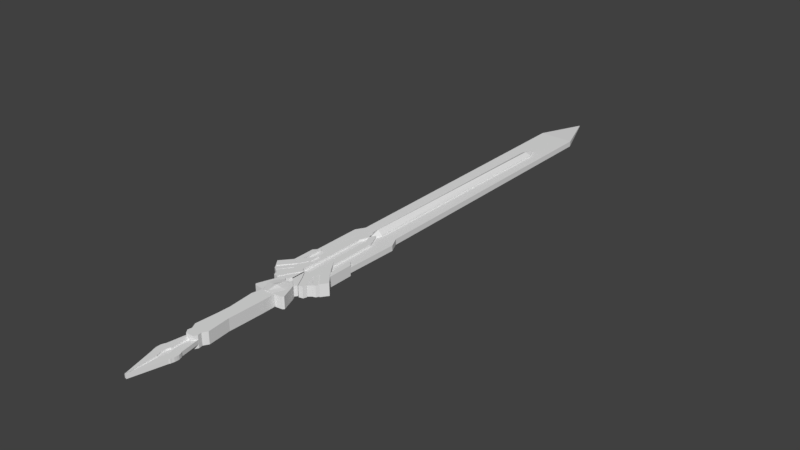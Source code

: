 # Source: lasersword4unity.blend  (saved by Blender 2.79.0; exported with 4.5.12 LTS)
import bpy
from mathutils import Matrix  # noqa: F401  (used for matrix-valued properties, if any)

bpy.ops.wm.read_factory_settings(use_empty=True)
scene = bpy.context.scene
scene.name = 'Scene'

# ---- collections
col_collection_1 = bpy.data.collections.new('Collection 1'); scene.collection.children.link(col_collection_1)

# ---- world
world_world = bpy.data.worlds.new('World'); scene.world = world_world
world_world.color = (0.05088, 0.05088, 0.05088)
world_world.use_sun_shadow = False
world_world.sun_shadow_jitter_overblur = 0.0
world_world.cycles.sampling_method = 'MANUAL'

# ---- meshes
me_plane_013 = bpy.data.meshes.new('Plane.013')
me_plane_013.from_pydata([(-0.05808, 1.329, -0.05062), (0.01029, 1.352, -0.09497), (-0.03959, 4.659, -0.05062), (0.0335, 4.638, -0.09497), (0.03493, 4.817, -0.05062), (0.00631, 1.195, -0.05062), (0.08467, 1.337, -0.05062), (0.01058, 1.352, -0.09497), (0.1102, 4.647, -0.05062), (0.03368, 4.638, -0.09497), (0.03568, 4.815, -0.05062), (0.008595, 1.197, -0.05062), (-0.05751, 1.33, 0.06498), (0.01085, 1.353, 0.1169), (-0.03903, 4.66, 0.06498), (0.03406, 4.639, 0.1015), (0.0355, 4.818, 0.06498), (0.006874, 1.196, 0.06498), (0.08524, 1.338, 0.06498), (0.01114, 1.353, 0.1157), (0.1108, 4.648, 0.06498), (0.03424, 4.639, 0.1015), (0.03624, 4.816, 0.06498), (0.009159, 1.198, 0.06498)], [], [(0, 2, 3, 1), (2, 4, 3), (1, 5, 0), (6, 7, 9, 8), (8, 9, 10), (7, 6, 11), (12, 13, 15, 14), (14, 15, 16), (13, 12, 17), (18, 20, 21, 19), (20, 22, 21), (19, 23, 18), (11, 6, 18, 23), (4, 2, 14, 16), (10, 9, 21, 22), (1, 3, 15, 13), (5, 1, 13, 17), (8, 10, 22, 20), (9, 7, 19, 21), (2, 0, 12, 14), (0, 5, 17, 12), (7, 11, 23, 19), (3, 4, 16, 15), (6, 8, 20, 18)])
me_plane_013.use_remesh_preserve_volume = False
me_plane_013.use_remesh_preserve_attributes = False
me_plane_013.use_mirror_vertex_groups = False
me_plane_013.update()
me_plane_012 = bpy.data.meshes.new('Plane.012')
me_plane_012.from_pydata([(-0.1433, 0.224, 0.07174), (-0.05003, 0.224, 0.07174), (-0.1433, 1.056, 0.07174), (-0.05003, 1.056, 0.07174), (-0.02938, 1.313, 0.07174), (0.01186, 1.229, 0.07174), (-0.02938, 1.313, 0.07174), (-0.1433, 0.224, -0.06691), (-0.05003, 0.224, -0.06691), (-0.1433, 1.056, -0.06691), (-0.05003, 1.056, -0.06691), (-0.02938, 1.313, -0.06691), (0.01186, 1.229, -0.06691), (-0.02938, 1.313, -0.06691)], [], [(0, 1, 3, 2), (2, 3, 5, 4), (7, 9, 10, 8), (9, 11, 12, 10), (2, 9, 7, 0), (4, 6, 13, 11), (3, 10, 12, 5), (0, 7, 8, 1), (4, 11, 9, 2), (5, 12, 11, 4), (1, 8, 10, 3)])
me_plane_012.use_remesh_preserve_volume = False
me_plane_012.use_remesh_preserve_attributes = False
me_plane_012.use_mirror_vertex_groups = False
me_plane_012.update()
me_plane_011 = bpy.data.meshes.new('Plane.011')
me_plane_011.from_pydata([(-0.2808, 0.1712, 0.08868), (-0.2048, 0.08764, 0.08868), (-0.1196, 0.4024, 0.08868), (-0.1252, 0.2263, 0.08868), (-0.2808, 0.1712, -0.07701), (-0.2048, 0.08764, -0.07701), (-0.1196, 0.4024, -0.07701), (-0.1252, 0.2263, -0.07701)], [], [(0, 1, 3, 2), (4, 6, 7, 5), (2, 6, 4, 0), (3, 7, 6, 2), (0, 4, 5, 1), (1, 5, 7, 3)])
me_plane_011.use_remesh_preserve_volume = False
me_plane_011.use_remesh_preserve_attributes = False
me_plane_011.use_mirror_vertex_groups = False
me_plane_011.update()
me_plane_010 = bpy.data.meshes.new('Plane.010')
me_plane_010.from_pydata([(-0.3155, 0.1246, 0.07648), (-0.2447, 0.1246, 0.07648), (-0.3155, 0.4908, 0.07648), (-0.2447, 0.4908, 0.07648), (-0.2447, 0.5674, 0.07648), (-0.3155, 0.1246, -0.06879), (-0.2447, 0.1246, -0.06879), (-0.3155, 0.4908, -0.06879), (-0.2447, 0.4908, -0.06879), (-0.2447, 0.5674, -0.06879)], [], [(0, 1, 3, 2), (2, 3, 4), (5, 7, 8, 6), (7, 9, 8), (2, 7, 5, 0), (4, 9, 7, 2), (0, 5, 6, 1), (3, 8, 9, 4), (1, 6, 8, 3)])
me_plane_010.use_remesh_preserve_volume = False
me_plane_010.use_remesh_preserve_attributes = False
me_plane_010.use_mirror_vertex_groups = False
me_plane_010.update()
me_plane_009 = bpy.data.meshes.new('Plane.009')
me_plane_009.from_pydata([(-0.4276, 0.0005081, 0.0924), (-0.3565, -0.097, 0.0924), (-0.2793, 0.1741, 0.0924), (-0.2022, 0.08654, 0.0924), (-0.4276, 0.0005081, -0.08073), (-0.3565, -0.097, -0.08073), (-0.2793, 0.1741, -0.08073), (-0.2022, 0.08654, -0.08073)], [], [(0, 1, 3, 2), (4, 6, 7, 5), (3, 7, 6, 2), (0, 4, 5, 1), (1, 5, 7, 3), (2, 6, 4, 0)])
me_plane_009.use_remesh_preserve_volume = False
me_plane_009.use_remesh_preserve_attributes = False
me_plane_009.use_mirror_vertex_groups = False
me_plane_009.update()
me_plane_008 = bpy.data.meshes.new('Plane.008')
me_plane_008.from_pydata([(-0.3366, -0.1356, 0.08441), (-0.3004, -0.1525, 0.08441), (-0.1813, 0.04886, 0.08441), (-0.1611, 0.02298, 0.08441), (-0.3575, -0.09777, 0.08441), (-0.2022, 0.08667, 0.08441), (-0.3366, -0.1356, -0.0728), (-0.3004, -0.1525, -0.0728), (-0.1813, 0.04886, -0.0728), (-0.1611, 0.02298, -0.0728), (-0.3575, -0.09777, -0.0728), (-0.2022, 0.08667, -0.0728)], [], [(0, 1, 3, 2), (0, 2, 5, 4), (6, 8, 9, 7), (6, 10, 11, 8), (2, 8, 11, 5), (3, 9, 8, 2), (0, 6, 7, 1), (4, 10, 6, 0), (5, 11, 10, 4), (1, 7, 9, 3)])
me_plane_008.use_remesh_preserve_volume = False
me_plane_008.use_remesh_preserve_attributes = False
me_plane_008.use_mirror_vertex_groups = False
me_plane_008.update()
me_plane_007 = bpy.data.meshes.new('Plane.007')
me_plane_007.from_pydata([(-0.3004, -0.1529, -0.06905), (-0.2429, -0.2016, -0.06905), (-0.2566, -0.1004, -0.06905), (-0.215, -0.1521, -0.06905), (-0.2566, -0.1004, -0.06905), (-0.215, -0.1521, -0.06905), (-0.2566, -0.1004, -0.06905), (-0.1631, 0.02102, -0.06905), (-0.1553, 0.01206, -0.06905), (-0.3004, -0.1529, 0.0812), (-0.2429, -0.2016, 0.0812), (-0.2566, -0.1004, 0.0812), (-0.215, -0.1521, 0.0812), (-0.2566, -0.1004, 0.0812), (-0.215, -0.1521, 0.0812), (-0.2566, -0.1004, 0.0812), (-0.1631, 0.02102, 0.0812), (-0.1553, 0.01206, 0.0812)], [], [(0, 2, 3, 1), (2, 7, 8, 3), (9, 10, 12, 11), (11, 12, 17, 16), (3, 5, 14, 12), (1, 3, 12, 10), (7, 2, 11, 16), (4, 6, 15, 13), (2, 0, 9, 11), (8, 7, 16, 17), (2, 4, 13, 11), (0, 1, 10, 9), (3, 8, 17, 12)])
me_plane_007.use_remesh_preserve_volume = False
me_plane_007.use_remesh_preserve_attributes = False
me_plane_007.use_mirror_vertex_groups = False
me_plane_007.update()
me_plane_006 = bpy.data.meshes.new('Plane.006')
me_plane_006.from_pydata([(-0.2282, -0.25, -0.07302), (-0.1683, -0.2619, -0.07302), (-0.243, -0.199, -0.07302), (-0.2152, -0.1506, -0.07302), (-0.08374, -0.1043, -0.07302), (-0.1579, 0.01276, -0.07302), (-0.01783, 0.0003153, -0.07302), (-0.04324, 0.03855, -0.07302), (-0.2086, 0.0854, -0.07302), (-0.05617, 0.07238, -0.07302), (-0.127, 0.2277, -0.07302), (-0.0502, 0.2226, -0.07302), (-0.1002, 0.2536, -0.07302), (-0.0512, 0.2515, -0.07302), (-0.0502, 0.2664, -0.07302), (-0.2282, -0.25, 0.08469), (-0.1683, -0.2619, 0.08469), (-0.243, -0.199, 0.08469), (-0.2152, -0.1506, 0.08469), (-0.08374, -0.1043, 0.08469), (-0.1579, 0.01276, 0.08469), (-0.01783, 0.0003153, 0.08469), (-0.04324, 0.03855, 0.08469), (-0.2086, 0.0854, 0.08469), (-0.05617, 0.07238, 0.08469), (-0.127, 0.2277, 0.08469), (-0.0502, 0.2226, 0.08469), (-0.1002, 0.2536, 0.08469), (-0.0512, 0.2515, 0.08469), (-0.0502, 0.2664, 0.08469), (0.2391, -0.25, -0.07302), (0.1792, -0.2619, -0.07302), (0.254, -0.199, -0.07302), (0.2261, -0.1506, -0.07302), (0.0947, -0.1043, -0.07302), (0.1688, 0.01276, -0.07302), (0.02879, 0.0003153, -0.07302), (0.05419, 0.03855, -0.07302), (0.005478, 0.03855, -0.07302), (0.2196, 0.0854, -0.07302), (0.06713, 0.07238, -0.07302), (0.138, 0.2277, -0.07302), (0.06116, 0.2226, -0.07302), (0.1111, 0.2536, -0.07302), (0.06215, 0.2515, -0.07302), (0.06116, 0.2664, -0.07302), (0.2391, -0.25, 0.08469), (0.1792, -0.2619, 0.08469), (0.254, -0.199, 0.08469), (0.2261, -0.1506, 0.08469), (0.0947, -0.1043, 0.08469), (0.1688, 0.01276, 0.08469), (0.02879, 0.0003153, 0.08469), (0.05419, 0.03855, 0.08469), (0.005478, 0.03855, 0.08469), (0.2196, 0.0854, 0.08469), (0.06713, 0.07238, 0.08469), (0.138, 0.2277, 0.08469), (0.06116, 0.2226, 0.08469), (0.1111, 0.2536, 0.08469), (0.06215, 0.2515, 0.08469), (0.06116, 0.2664, 0.08469)], [], [(0, 2, 3, 1), (3, 5, 4, 1), (5, 7, 6, 4), (7, 38, 6), (5, 8, 9, 7), (8, 10, 11, 9), (10, 12, 13, 11), (12, 14, 13), (15, 16, 18, 17), (18, 16, 19, 20), (20, 19, 21, 22), (22, 21, 54), (20, 22, 24, 23), (23, 24, 26, 25), (25, 26, 28, 27), (27, 28, 29), (4, 6, 21, 19), (0, 1, 16, 15), (9, 11, 26, 24), (10, 8, 23, 25), (38, 7, 22, 54), (3, 2, 17, 18), (6, 38, 54, 21), (11, 13, 28, 26), (1, 4, 19, 16), (12, 10, 25, 27), (7, 9, 24, 22), (5, 3, 18, 20), (13, 14, 29, 28), (8, 5, 20, 23), (14, 12, 27, 29), (2, 0, 15, 17), (30, 31, 33, 32), (33, 31, 34, 35), (35, 34, 36, 37), (37, 36, 38), (35, 37, 40, 39), (39, 40, 42, 41), (41, 42, 44, 43), (43, 44, 45), (46, 48, 49, 47), (49, 51, 50, 47), (51, 53, 52, 50), (53, 54, 52), (51, 55, 56, 53), (55, 57, 58, 56), (57, 59, 60, 58), (59, 61, 60), (34, 50, 52, 36), (30, 46, 47, 31), (40, 56, 58, 42), (41, 57, 55, 39), (38, 54, 53, 37), (33, 49, 48, 32), (36, 52, 54, 38), (42, 58, 60, 44), (31, 47, 50, 34), (43, 59, 57, 41), (37, 53, 56, 40), (35, 51, 49, 33), (44, 60, 61, 45), (39, 55, 51, 35), (45, 61, 59, 43), (32, 48, 46, 30)])
me_plane_006.use_remesh_preserve_volume = False
me_plane_006.use_remesh_preserve_attributes = False
me_plane_006.use_mirror_vertex_groups = False
me_plane_006.update()
me_plane_005 = bpy.data.meshes.new('Plane.005')
me_plane_005.from_pydata([(-0.1653, -0.2574, -0.06489), (-0.1309, -0.3063, -0.06489), (-0.1135, -0.1627, -0.06489), (-0.0534, -0.2358, -0.06489), (-0.08097, -0.09898, -0.06489), (-0.02085, -0.1721, -0.06489), (0.006706, 0.03999, -0.06489), (0.007327, -0.1727, -0.06489), (-0.1653, -0.2574, 0.0784), (-0.1309, -0.3063, 0.0784), (-0.1135, -0.1627, 0.0784), (-0.0534, -0.2358, 0.0784), (-0.08097, -0.09898, 0.0784), (-0.02085, -0.1721, 0.0784), (0.006706, 0.03999, 0.0784), (0.007327, -0.1727, 0.0784)], [], [(0, 2, 3, 1), (2, 4, 5, 3), (4, 6, 7, 5), (8, 9, 11, 10), (10, 11, 13, 12), (12, 13, 15, 14), (6, 4, 12, 14), (3, 5, 13, 11), (1, 3, 11, 9), (2, 0, 8, 10), (5, 7, 15, 13), (7, 6, 14, 15), (4, 2, 10, 12), (0, 1, 9, 8)])
me_plane_005.use_remesh_preserve_volume = False
me_plane_005.use_remesh_preserve_attributes = False
me_plane_005.use_mirror_vertex_groups = False
me_plane_005.update()
me_plane_004 = bpy.data.meshes.new('Plane.004')
me_plane_004.from_pydata([(-0.2067, -0.5719, -0.07639), (-0.06497, -0.5898, -0.07639), (-0.1796, -0.426, -0.07639), (-0.1317, -0.4284, -0.07639), (-0.2256, -0.5501, -0.07639), (-0.1796, -0.426, -0.07639), (-0.1317, -0.4284, -0.07639), (-0.1796, -0.426, -0.07639), (-0.1317, -0.4284, -0.07639), (-0.1543, -0.3574, -0.07639), (-0.1159, -0.3612, -0.07639), (-0.1324, -0.3087, -0.07639), (-0.08452, -0.3111, -0.07639), (-0.05191, -0.2364, -0.07639), (-0.02791, -0.2696, -0.07639), (-0.2067, -0.5719, 0.09125), (-0.06497, -0.5898, 0.09125), (-0.1796, -0.426, 0.09125), (-0.1317, -0.4284, 0.09125), (-0.2256, -0.5501, 0.09125), (-0.1796, -0.426, 0.09125), (-0.1317, -0.4284, 0.09125), (-0.1796, -0.426, 0.09125), (-0.1317, -0.4284, 0.09125), (-0.1543, -0.3574, 0.09125), (-0.1159, -0.3612, 0.09125), (-0.1324, -0.3087, 0.09125), (-0.08452, -0.3111, 0.09125), (-0.05191, -0.2364, 0.09125), (-0.02791, -0.2696, 0.09125), (-0.06497, -0.5898, -0.07639), (-0.1317, -0.4284, -0.07639), (-0.1159, -0.3612, -0.07639), (-0.08452, -0.3111, -0.07639), (-0.02791, -0.2696, -0.07639), (-0.06497, -0.5898, 0.09125), (-0.1317, -0.4284, 0.09125), (-0.1159, -0.3612, 0.09125), (-0.08452, -0.3111, 0.09125), (-0.02791, -0.2696, 0.09125), (-0.1159, -0.3612, 0.09125), (-0.1317, -0.4284, 0.09125), (-0.1159, -0.3612, -0.07639), (-0.1317, -0.4284, -0.07639), (-0.02791, -0.2696, 0.09125), (-0.08452, -0.3111, 0.09125), (-0.1159, -0.3612, 0.09125), (-0.1317, -0.4284, 0.09125), (-0.06497, -0.5898, 0.09125), (-0.02791, -0.2696, -0.07639), (-0.08452, -0.3111, -0.07639), (-0.1159, -0.3612, -0.07639), (-0.1317, -0.4284, -0.07639), (-0.06497, -0.5898, -0.07639), (-0.08648, -0.3112, -0.07624), (0.01506, -0.2995, -0.09054), (-0.0266, -0.2698, -0.07624), (0.01271, -0.2906, -0.09054), (-0.008868, -0.3274, -0.0896), (-0.08452, -0.3111, -0.07639), (-0.008868, -0.3274, -0.09021), (-0.1164, -0.3609, -0.07639), (-0.04077, -0.3772, -0.09054), (-0.132, -0.4296, -0.07639), (-0.06722, -0.4333, -0.09054), (-0.07215, -0.571, -0.07639), (0.01115, -0.5708, -0.09054), (-0.06314, -0.591, -0.07639), (0.01079, -0.5933, -0.09054), (0.01311, -0.4351, -0.1093), (-0.02551, -0.2689, 0.0919), (-0.08539, -0.3103, 0.0919), (0.01615, -0.2986, 0.09827), (0.0138, -0.2897, 0.09827), (-0.007779, -0.3265, 0.09882), (-0.08343, -0.3102, 0.09175), (-0.007779, -0.3265, 0.0986), (-0.08343, -0.3102, 0.09175), (-0.03968, -0.3763, 0.09827), (-0.1153, -0.36, 0.09175), (-0.06613, -0.4324, 0.09827), (-0.1309, -0.4287, 0.09175), (0.01224, -0.5699, 0.09827), (-0.07106, -0.5701, 0.09175), (0.01188, -0.5924, 0.09827), (-0.06205, -0.5901, 0.09175), (0.0142, -0.4342, 0.1153), (0.2209, -0.5712, -0.07639), (0.07919, -0.5895, -0.07639), (0.1933, -0.4253, -0.07639), (0.1454, -0.4279, -0.07639), (0.2396, -0.5493, -0.07639), (0.1933, -0.4253, -0.07639), (0.1454, -0.4279, -0.07639), (0.1933, -0.4253, -0.07639), (0.1454, -0.4279, -0.07639), (0.1677, -0.3568, -0.07639), (0.1293, -0.3608, -0.07639), (0.1457, -0.3083, -0.07639), (0.09778, -0.3108, -0.07639), (0.0649, -0.2362, -0.07639), (0.04101, -0.2695, -0.07639), (0.2209, -0.5712, 0.09125), (0.07919, -0.5895, 0.09125), (0.1933, -0.4253, 0.09125), (0.1454, -0.4279, 0.09125), (0.2396, -0.5493, 0.09125), (0.1933, -0.4253, 0.09125), (0.1454, -0.4279, 0.09125), (0.1933, -0.4253, 0.09125), (0.1454, -0.4279, 0.09125), (0.1677, -0.3568, 0.09125), (0.1293, -0.3608, 0.09125), (0.1457, -0.3083, 0.09125), (0.09778, -0.3108, 0.09125), (0.0649, -0.2362, 0.09125), (0.04101, -0.2695, 0.09125), (0.07919, -0.5895, -0.07639), (0.1454, -0.4279, -0.07639), (0.1293, -0.3608, -0.07639), (0.09778, -0.3108, -0.07639), (0.04101, -0.2695, -0.07639), (0.07919, -0.5895, 0.09125), (0.1454, -0.4279, 0.09125), (0.1293, -0.3608, 0.09125), (0.09778, -0.3108, 0.09125), (0.04101, -0.2695, 0.09125), (0.1293, -0.3608, 0.09125), (0.1454, -0.4279, 0.09125), (0.1293, -0.3608, -0.07639), (0.1454, -0.4279, -0.07639), (0.04101, -0.2695, 0.09125), (0.09778, -0.3108, 0.09125), (0.1293, -0.3608, 0.09125), (0.1454, -0.4279, 0.09125), (0.07919, -0.5895, 0.09125), (0.04101, -0.2695, -0.07639), (0.09778, -0.3108, -0.07639), (0.1293, -0.3608, -0.07639), (0.1454, -0.4279, -0.07639), (0.07919, -0.5895, -0.07639), (0.09973, -0.3109, -0.07624), (-0.001847, -0.2995, -0.09054), (0.03971, -0.2697, -0.07624), (0.0004704, -0.2906, -0.09054), (0.02218, -0.3274, -0.0896), (0.09778, -0.3108, -0.07639), (0.02218, -0.3274, -0.09021), (0.1298, -0.3605, -0.07639), (0.05425, -0.377, -0.09054), (0.1457, -0.4291, -0.07639), (0.0809, -0.433, -0.09054), (0.08631, -0.5707, -0.07639), (0.003004, -0.5708, -0.09054), (0.07737, -0.5908, -0.07639), (0.003448, -0.5933, -0.09054), (0.0005788, -0.4351, -0.1093), (0.03862, -0.2688, 0.0919), (0.09864, -0.31, 0.0919), (-0.00294, -0.2986, 0.09827), (-0.0006225, -0.2897, 0.09827), (0.02108, -0.3265, 0.09882), (0.09668, -0.3099, 0.09175), (0.02108, -0.3265, 0.0986), (0.09668, -0.3099, 0.09175), (0.05316, -0.3761, 0.09827), (0.1288, -0.3596, 0.09175), (0.07981, -0.4321, 0.09827), (0.1446, -0.4282, 0.09175), (0.001912, -0.5699, 0.09827), (0.08521, -0.5698, 0.09175), (0.002355, -0.5924, 0.09827), (0.07628, -0.5899, 0.09175), (-0.0005142, -0.4342, 0.1153)], [], [(0, 2, 3, 1), (0, 4, 2), (2, 5, 6, 3), (5, 7, 8, 6), (7, 9, 10, 8), (9, 11, 12, 10), (11, 13, 14, 12), (15, 16, 18, 17), (15, 17, 19), (17, 18, 21, 20), (20, 21, 23, 22), (22, 23, 25, 24), (24, 25, 27, 26), (26, 27, 29, 28), (14, 29, 44, 49), (11, 9, 24, 26), (6, 8, 23, 21), (14, 13, 28, 29), (7, 5, 20, 22), (51, 50, 33, 32), (2, 4, 19, 17), (13, 11, 26, 28), (8, 10, 25, 23), (4, 0, 15, 19), (9, 7, 22, 24), (3, 6, 21, 18), (5, 2, 17, 20), (0, 1, 16, 15), (18, 47, 36, 41), (44, 45, 38, 39), (52, 3, 43, 31), (48, 53, 30, 35), (33, 34, 39, 38), (43, 41, 36, 31), (16, 1, 53, 48), (10, 12, 50, 51), (1, 3, 52, 53), (12, 14, 49, 50), (46, 25, 40, 37), (10, 51, 32, 42), (53, 52, 31, 30), (32, 33, 38, 37), (25, 10, 42, 40), (18, 16, 48, 47), (49, 44, 39, 34), (29, 27, 45, 44), (45, 46, 37, 38), (27, 25, 46, 45), (30, 31, 36, 35), (50, 49, 34, 33), (47, 48, 35, 36), (3, 18, 41, 43), (40, 42, 32, 37), (54, 56, 57, 55), (58, 12, 55), (12, 58, 60, 59), (59, 60, 62, 61), (61, 62, 64, 63), (63, 64, 66, 65), (65, 66, 68, 67), (66, 64, 69), (55, 69, 64, 62, 58), (71, 72, 73, 70), (74, 72, 75), (75, 77, 76, 74), (77, 79, 78, 76), (79, 81, 80, 78), (81, 83, 82, 80), (83, 85, 84, 82), (82, 86, 80), (72, 74, 78, 80, 86), (55, 57, 73, 72), (65, 83, 81, 63), (62, 78, 74, 58), (57, 56, 70, 73), (61, 79, 77, 59), (68, 84, 85, 67), (60, 76, 78, 62), (67, 85, 83, 65), (12, 75, 72, 55), (66, 82, 84, 68), (63, 81, 79, 61), (69, 86, 82, 66), (56, 54, 71, 70), (59, 77, 75, 12), (55, 72, 86, 69), (54, 55, 72, 71), (58, 74, 76, 60), (87, 88, 90, 89), (87, 89, 91), (89, 90, 93, 92), (92, 93, 95, 94), (94, 95, 97, 96), (96, 97, 99, 98), (98, 99, 101, 100), (102, 104, 105, 103), (102, 106, 104), (104, 107, 108, 105), (107, 109, 110, 108), (109, 111, 112, 110), (111, 113, 114, 112), (113, 115, 116, 114), (101, 136, 131, 116), (98, 113, 111, 96), (93, 108, 110, 95), (101, 116, 115, 100), (94, 109, 107, 92), (138, 119, 120, 137), (89, 104, 106, 91), (100, 115, 113, 98), (95, 110, 112, 97), (91, 106, 102, 87), (96, 111, 109, 94), (90, 105, 108, 93), (92, 107, 104, 89), (87, 102, 103, 88), (105, 128, 123, 134), (131, 126, 125, 132), (139, 118, 130, 90), (135, 122, 117, 140), (120, 125, 126, 121), (130, 118, 123, 128), (103, 135, 140, 88), (97, 138, 137, 99), (88, 140, 139, 90), (99, 137, 136, 101), (133, 124, 127, 112), (97, 129, 119, 138), (140, 117, 118, 139), (119, 124, 125, 120), (112, 127, 129, 97), (105, 134, 135, 103), (136, 121, 126, 131), (116, 131, 132, 114), (132, 125, 124, 133), (114, 132, 133, 112), (117, 122, 123, 118), (137, 120, 121, 136), (134, 123, 122, 135), (90, 130, 128, 105), (127, 124, 119, 129), (141, 142, 144, 143), (145, 142, 99), (99, 146, 147, 145), (146, 148, 149, 147), (148, 150, 151, 149), (150, 152, 153, 151), (152, 154, 155, 153), (153, 156, 151), (142, 145, 149, 151, 156), (158, 157, 160, 159), (161, 162, 159), (162, 161, 163, 164), (164, 163, 165, 166), (166, 165, 167, 168), (168, 167, 169, 170), (170, 169, 171, 172), (169, 167, 173), (159, 173, 167, 165, 161), (142, 159, 160, 144), (152, 150, 168, 170), (149, 145, 161, 165), (144, 160, 157, 143), (148, 146, 164, 166), (155, 154, 172, 171), (147, 149, 165, 163), (154, 152, 170, 172), (99, 142, 159, 162), (153, 155, 171, 169), (150, 148, 166, 168), (156, 153, 169, 173), (143, 157, 158, 141), (146, 99, 162, 164), (142, 156, 173, 159), (141, 158, 159, 142), (145, 147, 163, 161)])
me_plane_004.use_remesh_preserve_volume = False
me_plane_004.use_remesh_preserve_attributes = False
me_plane_004.use_mirror_vertex_groups = False
me_plane_004.update()
me_plane_003 = bpy.data.meshes.new('Plane.003')
me_plane_003.from_pydata([(-0.1125, -1.979, -0.02457), (-0.003309, -1.998, -0.02457), (-0.0693, -1.714, -0.02457), (-0.01037, -1.752, -0.02457), (-0.1125, -1.979, -0.02457), (-0.003309, -1.998, -0.02457), (-0.1228, -1.996, -0.02457), (-0.0136, -2.016, -0.02457), (-0.1291, -2.015, -0.02457), (-0.01991, -2.034, -0.02457), (-0.1365, -2.039, -0.02457), (-0.02726, -2.059, -0.02457), (-0.1369, -2.071, -0.02457), (-0.02767, -2.09, -0.02457), (-0.1345, -2.104, -0.02457), (-0.02526, -2.124, -0.02457), (-0.1262, -2.134, -0.02457), (-0.01698, -2.153, -0.02457), (-0.1238, -2.149, -0.02457), (-0.01461, -2.169, -0.02457), (-0.1146, -2.168, -0.02457), (-0.005418, -2.187, -0.02457), (-0.1125, -1.979, 0.03275), (0.007732, -2.624, -0.02457), (-0.003309, -1.998, 0.03275), (-0.0693, -1.714, 0.03275), (-0.01037, -1.752, 0.03275), (-0.1125, -1.979, 0.03275), (-0.003309, -1.998, 0.03275), (-0.1228, -1.996, 0.03275), (-0.0136, -2.016, 0.03275), (-0.1291, -2.015, 0.03275), (-0.01991, -2.034, 0.03275), (-0.1365, -2.039, 0.03275), (-0.02726, -2.059, 0.03275), (-0.1369, -2.071, 0.03275), (-0.02767, -2.09, 0.03275), (-0.1345, -2.104, 0.03275), (-0.02526, -2.124, 0.03275), (-0.1262, -2.134, 0.03275), (-0.01698, -2.153, 0.03275), (-0.1238, -2.149, 0.03275), (-0.01461, -2.169, 0.03275), (-0.1146, -2.168, 0.03275), (-0.005418, -2.187, 0.03275), (0.007732, -2.624, 0.03275), (0.1455, -1.979, -0.02457), (0.03629, -1.998, -0.02457), (0.1013, -1.714, -0.02457), (0.04249, -1.752, -0.02457), (0.1455, -1.979, -0.02457), (0.03629, -1.998, -0.02457), (0.1558, -1.996, -0.02457), (0.04665, -2.016, -0.02457), (0.1622, -2.015, -0.02457), (0.05302, -2.034, -0.02457), (0.1696, -2.039, -0.02457), (0.06045, -2.059, -0.02457), (0.1701, -2.071, -0.02457), (0.06097, -2.091, -0.02457), (0.1678, -2.104, -0.02457), (0.05868, -2.124, -0.02457), (0.1597, -2.133, -0.02457), (0.05051, -2.153, -0.02457), (0.1573, -2.149, -0.02457), (0.04819, -2.169, -0.02457), (0.1482, -2.167, -0.02457), (0.03906, -2.187, -0.02457), (0.1455, -1.979, 0.03275), (0.02744, -2.625, -0.02457), (0.03629, -1.998, 0.03275), (0.1013, -1.714, 0.03275), (0.04249, -1.752, 0.03275), (0.1455, -1.979, 0.03275), (0.03629, -1.998, 0.03275), (0.1558, -1.996, 0.03275), (0.04665, -2.016, 0.03275), (0.1622, -2.015, 0.03275), (0.05302, -2.034, 0.03275), (0.1696, -2.039, 0.03275), (0.06045, -2.059, 0.03275), (0.1701, -2.071, 0.03275), (0.06097, -2.091, 0.03275), (0.1678, -2.104, 0.03275), (0.05868, -2.124, 0.03275), (0.1597, -2.133, 0.03275), (0.05051, -2.153, 0.03275), (0.1573, -2.149, 0.03275), (0.04819, -2.169, 0.03275), (0.1482, -2.167, 0.03275), (0.03906, -2.187, 0.03275), (0.02744, -2.625, 0.03275)], [], [(0, 2, 3, 1), (1, 5, 4, 0), (5, 7, 6, 4), (7, 9, 8, 6), (9, 11, 10, 8), (11, 13, 12, 10), (13, 15, 14, 12), (15, 17, 16, 14), (17, 19, 18, 16), (19, 21, 20, 18), (21, 23, 20), (22, 24, 26, 25), (24, 22, 27, 28), (28, 27, 29, 30), (30, 29, 31, 32), (32, 31, 33, 34), (34, 33, 35, 36), (36, 35, 37, 38), (38, 37, 39, 40), (40, 39, 41, 42), (42, 41, 43, 44), (44, 43, 45), (5, 1, 24, 28), (15, 13, 36, 38), (8, 10, 33, 31), (18, 20, 43, 41), (2, 0, 22, 25), (11, 9, 32, 34), (21, 19, 42, 44), (4, 6, 29, 27), (14, 16, 39, 37), (7, 5, 28, 30), (17, 15, 38, 40), (1, 3, 26, 24), (10, 12, 35, 33), (20, 23, 45, 43), (3, 2, 25, 26), (13, 11, 34, 36), (23, 21, 44, 45), (6, 8, 31, 29), (16, 18, 41, 39), (9, 7, 30, 32), (19, 17, 40, 42), (0, 4, 27, 22), (12, 14, 37, 35), (46, 47, 49, 48), (47, 46, 50, 51), (51, 50, 52, 53), (53, 52, 54, 55), (55, 54, 56, 57), (57, 56, 58, 59), (59, 58, 60, 61), (61, 60, 62, 63), (63, 62, 64, 65), (65, 64, 66, 67), (67, 66, 69), (68, 71, 72, 70), (70, 74, 73, 68), (74, 76, 75, 73), (76, 78, 77, 75), (78, 80, 79, 77), (80, 82, 81, 79), (82, 84, 83, 81), (84, 86, 85, 83), (86, 88, 87, 85), (88, 90, 89, 87), (90, 91, 89), (51, 74, 70, 47), (61, 84, 82, 59), (54, 77, 79, 56), (64, 87, 89, 66), (48, 71, 68, 46), (57, 80, 78, 55), (67, 90, 88, 65), (50, 73, 75, 52), (60, 83, 85, 62), (53, 76, 74, 51), (63, 86, 84, 61), (47, 70, 72, 49), (56, 79, 81, 58), (66, 89, 91, 69), (49, 72, 71, 48), (59, 82, 80, 57), (69, 91, 90, 67), (52, 75, 77, 54), (62, 85, 87, 64), (55, 78, 76, 53), (65, 88, 86, 63), (46, 68, 73, 50), (58, 81, 83, 60)])
me_plane_003.use_remesh_preserve_volume = False
me_plane_003.use_remesh_preserve_attributes = False
me_plane_003.use_mirror_vertex_groups = False
me_plane_003.update()
me_plane_002 = bpy.data.meshes.new('Plane.002')
me_plane_002.from_pydata([(-0.01564, -2.507, -0.01065), (0.0548, -2.505, -0.01165), (-0.03918, -1.745, -0.01054), (0.07645, -1.749, -0.01054), (-0.01564, -2.507, 0.01262), (0.0548, -2.505, 0.01162), (-0.03918, -1.745, 0.01273), (0.07645, -1.749, 0.01273)], [], [(0, 2, 3, 1), (4, 5, 7, 6), (1, 3, 7, 5), (2, 0, 4, 6), (3, 2, 6, 7), (0, 1, 5, 4)])
me_plane_002.use_remesh_preserve_volume = False
me_plane_002.use_remesh_preserve_attributes = False
me_plane_002.use_mirror_vertex_groups = False
me_plane_002.update()
me_plane_001 = bpy.data.meshes.new('Plane.001')
me_plane_001.from_pydata([(-0.07172, -1.094, -0.07579), (0.1084, -1.109, -0.07579), (-0.1032, -0.733, -0.07579), (0.1156, -0.7577, -0.07579), (-0.1032, -0.733, -0.07579), (0.1156, -0.7577, -0.07579), (-0.07113, -0.5912, -0.07579), (0.1144, -0.5953, -0.07579), (-0.07773, -1.255, -0.07579), (0.1024, -1.27, -0.07579), (-0.1011, -1.579, -0.07579), (0.1345, -1.592, -0.07579), (-0.05931, -1.657, -0.07579), (0.09345, -1.659, -0.07579), (-0.06929, -1.714, -0.07579), (0.102, -1.715, -0.07579), (-0.06929, -1.714, -0.07579), (0.102, -1.715, -0.07579), (-0.03387, -1.764, -0.07579), (0.07892, -1.763, -0.07579), (-0.07172, -1.094, 0.09138), (0.1084, -1.109, 0.09138), (-0.1032, -0.733, 0.09138), (0.1156, -0.7577, 0.09138), (-0.1032, -0.733, 0.09138), (0.1156, -0.7577, 0.09138), (-0.07113, -0.5912, 0.09137), (0.1144, -0.5953, 0.09137), (-0.07773, -1.255, 0.09138), (0.1024, -1.27, 0.09138), (-0.1011, -1.579, 0.09138), (0.1345, -1.592, 0.09138), (-0.05931, -1.657, 0.09138), (0.09345, -1.659, 0.09138), (-0.06929, -1.714, 0.09138), (0.102, -1.715, 0.09138), (-0.06929, -1.714, 0.09138), (0.102, -1.715, 0.09138), (-0.03387, -1.764, 0.09138), (0.07892, -1.763, 0.09138)], [], [(0, 2, 3, 1), (2, 4, 5, 3), (4, 6, 7, 5), (1, 9, 8, 0), (9, 11, 10, 8), (11, 13, 12, 10), (13, 15, 14, 12), (15, 17, 16, 14), (17, 19, 18, 16), (20, 21, 23, 22), (22, 23, 25, 24), (24, 25, 27, 26), (21, 20, 28, 29), (29, 28, 30, 31), (31, 30, 32, 33), (33, 32, 34, 35), (35, 34, 36, 37), (37, 36, 38, 39), (8, 10, 30, 28), (7, 6, 26, 27), (2, 0, 20, 22), (11, 9, 29, 31), (5, 7, 27, 25), (14, 16, 36, 34), (6, 4, 24, 26), (17, 15, 35, 37), (1, 3, 23, 21), (10, 12, 32, 30), (18, 19, 39, 38), (13, 11, 31, 33), (0, 8, 28, 20), (16, 18, 38, 36), (9, 1, 21, 29), (19, 17, 37, 39), (3, 5, 25, 23), (12, 14, 34, 32), (4, 2, 22, 24), (15, 13, 33, 35)])
me_plane_001.use_remesh_preserve_volume = False
me_plane_001.use_remesh_preserve_attributes = False
me_plane_001.use_mirror_vertex_groups = False
me_plane_001.update()
me_plane = bpy.data.meshes.new('Plane')
me_plane.from_pydata([(0.2614, 1.404, -0.03569), (-0.2403, 1.398, -0.03569), (0.2546, 5.517, -0.0357), (-0.2501, 5.53, -0.0357), (-0.008636, 6.22, 0.001774), (0.2433, -0.1593, -0.03569), (-0.2584, -0.1659, -0.03569), (0.2546, 5.517, 0.04452), (0.2614, 1.404, 0.04452), (-0.2403, 1.398, 0.04452), (-0.2501, 5.53, 0.04452), (-0.008636, 6.22, 0.0136), (0.2433, -0.1593, 0.04452), (-0.2584, -0.1659, 0.04452), (-0.3143, 1.272, 0.04452), (-0.3164, 0.1176, 0.04452), (0.3353, 1.247, 0.04452), (0.2922, -0.1574, 0.04452), (0.2614, 1.404, -0.03234), (0.2433, -0.1593, -0.03234), (0.3353, 1.247, -0.03234), (0.2922, -0.1574, -0.03234), (-0.2403, 1.398, -0.03832), (-0.2584, -0.1659, -0.03832), (-0.3143, 1.272, -0.03832), (-0.3164, 0.1176, -0.03832)], [], [(0, 1, 3, 2), (2, 3, 4), (1, 0, 5, 6), (8, 7, 10, 9), (7, 11, 10), (9, 13, 12, 8), (1, 9, 10, 3), (2, 7, 8, 0), (6, 13, 9, 1), (4, 11, 7, 2), (0, 8, 12, 5), (5, 12, 13, 6), (3, 10, 11, 4), (13, 23, 22, 9), (12, 19, 21, 17), (18, 20, 21, 19), (16, 20, 18, 8), (8, 18, 19, 12), (17, 21, 20, 16), (23, 25, 24, 22), (15, 25, 23, 13), (14, 24, 25, 15), (9, 22, 24, 14), (16, 8, 12, 17), (15, 13, 9, 14)])
me_plane.use_remesh_preserve_volume = False
me_plane.use_remesh_preserve_attributes = False
me_plane.use_mirror_vertex_groups = False
me_plane.update()

# ---- objects
ob_plane_008 = bpy.data.objects.new('Plane.008', me_plane_013)
ob_plane_007 = bpy.data.objects.new('Plane.007', me_plane_012)
ob_plane_006 = bpy.data.objects.new('Plane.006', me_plane_011)
ob_plane_005 = bpy.data.objects.new('Plane.005', me_plane_010)
ob_plane_004 = bpy.data.objects.new('Plane.004', me_plane_009)
ob_plane_003 = bpy.data.objects.new('Plane.003', me_plane_008)
ob_plane_002 = bpy.data.objects.new('Plane.002', me_plane_007)
ob_plane_001 = bpy.data.objects.new('Plane.001', me_plane_006)
ob_plane = bpy.data.objects.new('Plane', me_plane_005)
ob_decorbase = bpy.data.objects.new('decorBase', me_plane_004)
ob_hilttailmetal = bpy.data.objects.new('hiltTailMetal', me_plane_003)
ob_hilttaillaser = bpy.data.objects.new('hiltTailLaser', me_plane_002)
ob_hilt = bpy.data.objects.new('hilt', me_plane_001)
ob_baseblade = bpy.data.objects.new('baseBlade', me_plane)

# ---- transforms, parenting, visibility, modifiers, constraints
ob_plane_008.location = (0.0, 0.0, 0.0)
ob_plane_008.lineart.crease_threshold = 0.0
ob_plane_007.location = (0.0, 0.0, 0.0)
ob_plane_007.lineart.crease_threshold = 0.0
_m = ob_plane_007.modifiers.new('Mirror', 'MIRROR')
ob_plane_006.location = (0.0, 0.0, 0.0)
ob_plane_006.lineart.crease_threshold = 0.0
_m = ob_plane_006.modifiers.new('Mirror', 'MIRROR')
ob_plane_005.location = (0.0, 0.0, 0.0)
ob_plane_005.lineart.crease_threshold = 0.0
_m = ob_plane_005.modifiers.new('Mirror', 'MIRROR')
ob_plane_004.location = (0.0, 0.0, 0.0)
ob_plane_004.lineart.crease_threshold = 0.0
_m = ob_plane_004.modifiers.new('Mirror', 'MIRROR')
ob_plane_003.location = (0.0, 0.0, 0.0)
ob_plane_003.lineart.crease_threshold = 0.0
_m = ob_plane_003.modifiers.new('Mirror', 'MIRROR')
ob_plane_002.location = (0.0, 0.0, 0.0)
ob_plane_002.lineart.crease_threshold = 0.0
_m = ob_plane_002.modifiers.new('Mirror', 'MIRROR')
ob_plane_001.location = (0.0, 0.0, 0.0)
ob_plane_001.lineart.crease_threshold = 0.0
ob_plane.location = (0.0, 0.0, 0.0)
ob_plane.lineart.crease_threshold = 0.0
_m = ob_plane.modifiers.new('Mirror', 'MIRROR')
ob_decorbase.location = (0.0, 0.0, 0.0)
ob_decorbase.lineart.crease_threshold = 0.0
ob_hilttailmetal.location = (0.0, 0.0, 0.0)
ob_hilttailmetal.lineart.crease_threshold = 0.0
ob_hilttaillaser.location = (0.0, 0.0, 0.0)
ob_hilttaillaser.lineart.crease_threshold = 0.0
ob_hilt.location = (0.0, 0.0, 0.0)
ob_hilt.lineart.crease_threshold = 0.0
ob_baseblade.location = (0.0, 0.0, 0.0)
ob_baseblade.lineart.crease_threshold = 0.0

# ---- collection membership
col_collection_1.objects.link(ob_plane_008)
col_collection_1.objects.link(ob_plane_007)
col_collection_1.objects.link(ob_plane_006)
col_collection_1.objects.link(ob_plane_005)
col_collection_1.objects.link(ob_plane_004)
col_collection_1.objects.link(ob_plane_003)
col_collection_1.objects.link(ob_plane_002)
col_collection_1.objects.link(ob_plane_001)
col_collection_1.objects.link(ob_plane)
col_collection_1.objects.link(ob_decorbase)
col_collection_1.objects.link(ob_hilttailmetal)
col_collection_1.objects.link(ob_hilttaillaser)
col_collection_1.objects.link(ob_hilt)
col_collection_1.objects.link(ob_baseblade)

# ---- scene / render settings (as saved in the file)
scene.frame_start = 1; scene.frame_end = 250; scene.frame_set(1)
scene.render.engine = 'BLENDER_EEVEE_NEXT'
scene.render.resolution_percentage = 50
scene.render.dither_intensity = 0.0
scene.cycles.use_denoising = False
scene.cycles.samples = 128
scene.cycles.sampling_pattern = 'TABULATED_SOBOL'
scene.cycles.use_adaptive_sampling = False
scene.cycles.use_light_tree = False
scene.cycles.blur_glossy = 0.0
scene.cycles.sample_clamp_indirect = 0.0
scene.view_settings.view_transform = 'Standard'
bpy.context.view_layer.update()

# ---- added for rendering (the .blend has no active camera and no usable light): camera, sun
cam_auto = bpy.data.cameras.new('AutoCamera')
cam_auto.lens = 50.0
cam_auto.sensor_width = 36.0
cam_auto.clip_end = 1000.0
ob_auto_camera = bpy.data.objects.new('AutoCamera', cam_auto)
scene.collection.objects.link(ob_auto_camera)
ob_auto_camera.location = (8.22371, -8.07086, 6.58277)
ob_auto_camera.rotation_euler = (1.09748, -7.21219e-08, 0.694738)
scene.camera = ob_auto_camera
light_auto_sun = bpy.data.lights.new('AutoSun', 'SUN')
light_auto_sun.energy = 3.0
light_auto_sun.angle = 0.0523599
ob_auto_sun = bpy.data.objects.new('AutoSun', light_auto_sun)
scene.collection.objects.link(ob_auto_sun)
ob_auto_sun.rotation_euler = (0.872665, 0.174533, 0.523599)
bpy.context.view_layer.update()
